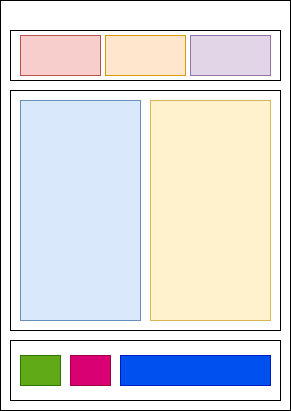

The diagram above was exported from draw.io. Its source (the exported page's mxGraphModel, read from the mxfile embedded in the PNG):
<mxGraphModel dx="329" dy="431" grid="1" gridSize="10" guides="1" tooltips="1" connect="1" arrows="1" fold="1" page="1" pageScale="1" pageWidth="827" pageHeight="1169" math="0" shadow="0">
  <root>
    <mxCell id="0" />
    <mxCell id="1" parent="0" />
    <mxCell id="bf7bHHjbEjkOxSSCvpdv-13" value="" style="rounded=0;whiteSpace=wrap;html=1;" vertex="1" parent="1">
      <mxGeometry x="170" y="110" width="290" height="410" as="geometry" />
    </mxCell>
    <mxCell id="bf7bHHjbEjkOxSSCvpdv-14" value="" style="rounded=0;whiteSpace=wrap;html=1;" vertex="1" parent="1">
      <mxGeometry x="180" y="140" width="270" height="50" as="geometry" />
    </mxCell>
    <mxCell id="bf7bHHjbEjkOxSSCvpdv-15" value="" style="rounded=0;whiteSpace=wrap;html=1;fillColor=#f8cecc;strokeColor=#b85450;" vertex="1" parent="1">
      <mxGeometry x="190" y="145" width="80" height="40" as="geometry" />
    </mxCell>
    <mxCell id="bf7bHHjbEjkOxSSCvpdv-16" value="" style="rounded=0;whiteSpace=wrap;html=1;fillColor=#ffe6cc;strokeColor=#d79b00;" vertex="1" parent="1">
      <mxGeometry x="275" y="145" width="80" height="40" as="geometry" />
    </mxCell>
    <mxCell id="bf7bHHjbEjkOxSSCvpdv-17" value="" style="rounded=0;whiteSpace=wrap;html=1;fillColor=#e1d5e7;strokeColor=#9673a6;" vertex="1" parent="1">
      <mxGeometry x="360" y="145" width="80" height="40" as="geometry" />
    </mxCell>
    <mxCell id="bf7bHHjbEjkOxSSCvpdv-18" value="" style="rounded=0;whiteSpace=wrap;html=1;" vertex="1" parent="1">
      <mxGeometry x="180" y="200" width="270" height="240" as="geometry" />
    </mxCell>
    <mxCell id="bf7bHHjbEjkOxSSCvpdv-19" value="" style="rounded=0;whiteSpace=wrap;html=1;fillColor=#dae8fc;strokeColor=#6c8ebf;" vertex="1" parent="1">
      <mxGeometry x="190" y="210" width="120" height="220" as="geometry" />
    </mxCell>
    <mxCell id="bf7bHHjbEjkOxSSCvpdv-20" value="" style="rounded=0;whiteSpace=wrap;html=1;fillColor=#fff2cc;strokeColor=#d6b656;" vertex="1" parent="1">
      <mxGeometry x="320" y="210" width="120" height="220" as="geometry" />
    </mxCell>
    <mxCell id="bf7bHHjbEjkOxSSCvpdv-21" value="" style="rounded=0;whiteSpace=wrap;html=1;" vertex="1" parent="1">
      <mxGeometry x="180" y="450" width="270" height="60" as="geometry" />
    </mxCell>
    <mxCell id="bf7bHHjbEjkOxSSCvpdv-22" value="" style="rounded=0;whiteSpace=wrap;html=1;fillColor=#60a917;fontColor=#ffffff;strokeColor=#2D7600;" vertex="1" parent="1">
      <mxGeometry x="190" y="465" width="40" height="30" as="geometry" />
    </mxCell>
    <mxCell id="bf7bHHjbEjkOxSSCvpdv-23" value="" style="rounded=0;whiteSpace=wrap;html=1;fillColor=#d80073;fontColor=#ffffff;strokeColor=#A50040;" vertex="1" parent="1">
      <mxGeometry x="240" y="465" width="40" height="30" as="geometry" />
    </mxCell>
    <mxCell id="bf7bHHjbEjkOxSSCvpdv-24" value="" style="rounded=0;whiteSpace=wrap;html=1;fillColor=#0050ef;fontColor=#ffffff;strokeColor=#001DBC;" vertex="1" parent="1">
      <mxGeometry x="290" y="465" width="150" height="30" as="geometry" />
    </mxCell>
  </root>
</mxGraphModel>